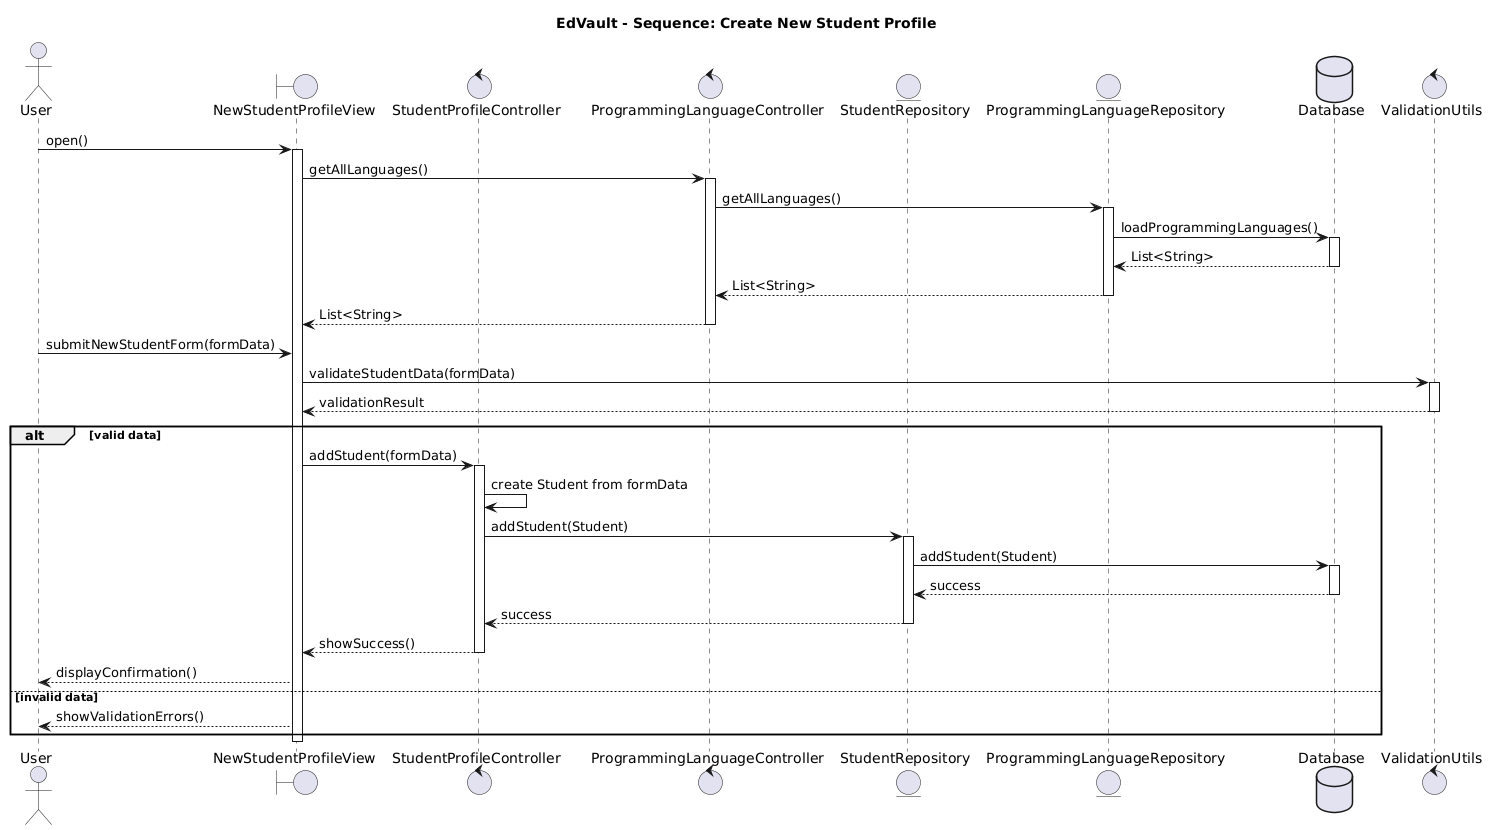

The diagram above was rendered by PlantUML. Its source (embedded in the PNG):
@startuml
title EdVault - Sequence: Create New Student Profile

'--- Participants ---
actor User

boundary NewStudentProfileView
control StudentProfileController
control ProgrammingLanguageController
entity StudentRepository
entity ProgrammingLanguageRepository
database Database
control ValidationUtils

'--- Step 1: User opens the New Student Profile screen ---
User -> NewStudentProfileView: open()
activate NewStudentProfileView

' View needs available programming languages for dropdowns, etc.
NewStudentProfileView -> ProgrammingLanguageController: getAllLanguages()
activate ProgrammingLanguageController

ProgrammingLanguageController -> ProgrammingLanguageRepository: getAllLanguages()
activate ProgrammingLanguageRepository

ProgrammingLanguageRepository -> Database: loadProgrammingLanguages()
activate Database
Database --> ProgrammingLanguageRepository: List<String>
deactivate Database

ProgrammingLanguageRepository --> ProgrammingLanguageController: List<String>
deactivate ProgrammingLanguageRepository

ProgrammingLanguageController --> NewStudentProfileView: List<String>
deactivate ProgrammingLanguageController

'--- Step 2: User fills out form and submits ---
User -> NewStudentProfileView: submitNewStudentForm(formData)

' View validates user input using ValidationUtils
NewStudentProfileView -> ValidationUtils: validateStudentData(formData)
activate ValidationUtils
ValidationUtils --> NewStudentProfileView: validationResult
deactivate ValidationUtils

alt valid data
    ' View delegates creation to controller
    NewStudentProfileView -> StudentProfileController: addStudent(formData)
    activate StudentProfileController

    ' Controller builds Student object (simplified)
    StudentProfileController -> StudentProfileController: create Student from formData

    ' Save via repository
    StudentProfileController -> StudentRepository: addStudent(Student)
    activate StudentRepository

    StudentRepository -> Database: addStudent(Student)
    activate Database
    Database --> StudentRepository: success
    deactivate Database

    StudentRepository --> StudentProfileController: success
    deactivate StudentRepository

    StudentProfileController --> NewStudentProfileView: showSuccess()
    deactivate StudentProfileController

    NewStudentProfileView --> User: displayConfirmation()
else invalid data
    NewStudentProfileView --> User: showValidationErrors()
end

deactivate NewStudentProfileView

@enduml